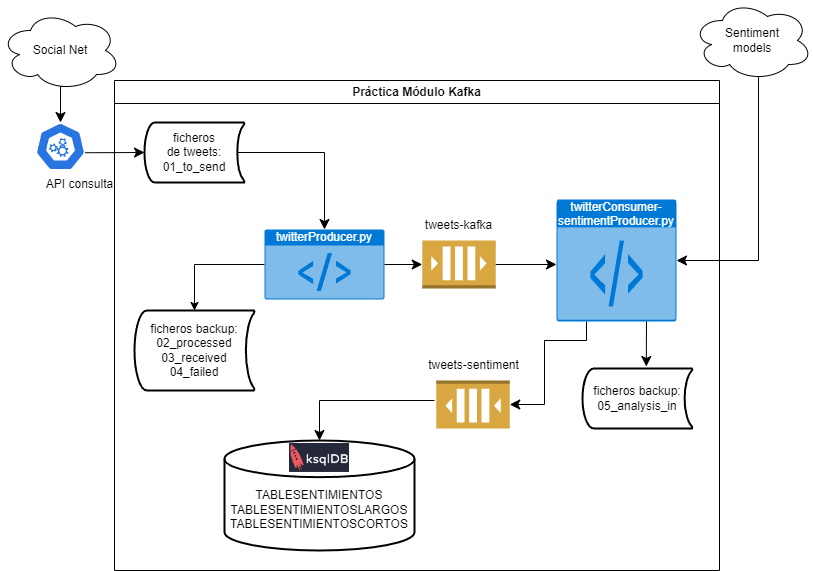

The diagram above was exported from draw.io. Its source (the exported page's mxGraphModel, read from the mxfile embedded in the PNG):
<mxGraphModel dx="1107" dy="721" grid="1" gridSize="10" guides="1" tooltips="1" connect="1" arrows="1" fold="1" page="1" pageScale="1" pageWidth="827" pageHeight="1169" math="0" shadow="0">
  <root>
    <mxCell id="0" />
    <mxCell id="1" parent="0" />
    <mxCell id="DAjA3YiHc4OwYBiMuZ5S-1" value="" style="outlineConnect=0;dashed=0;verticalLabelPosition=bottom;verticalAlign=top;align=center;html=1;shape=mxgraph.aws3.queue;fillColor=#D9A741;gradientColor=none;" parent="1" vertex="1">
      <mxGeometry x="422.75" y="260" width="73.5" height="48" as="geometry" />
    </mxCell>
    <mxCell id="DAjA3YiHc4OwYBiMuZ5S-2" value="" style="outlineConnect=0;dashed=0;verticalLabelPosition=bottom;verticalAlign=top;align=center;html=1;shape=mxgraph.aws3.queue;fillColor=#D9A741;gradientColor=none;rotation=-180;" parent="1" vertex="1">
      <mxGeometry x="436.75" y="400" width="73.5" height="48" as="geometry" />
    </mxCell>
    <mxCell id="DAjA3YiHc4OwYBiMuZ5S-3" value="ficheros&lt;div&gt;de tweets:&lt;/div&gt;&lt;div&gt;01_to_send&lt;/div&gt;" style="strokeWidth=2;html=1;shape=mxgraph.flowchart.stored_data;whiteSpace=wrap;" parent="1" vertex="1">
      <mxGeometry x="145" y="142" width="100" height="60" as="geometry" />
    </mxCell>
    <mxCell id="DAjA3YiHc4OwYBiMuZ5S-4" value="Social Net" style="ellipse;shape=cloud;whiteSpace=wrap;html=1;" parent="1" vertex="1">
      <mxGeometry x="1" y="30" width="120" height="80" as="geometry" />
    </mxCell>
    <mxCell id="DAjA3YiHc4OwYBiMuZ5S-7" value="" style="aspect=fixed;sketch=0;html=1;dashed=0;whitespace=wrap;fillColor=#2875E2;strokeColor=#ffffff;points=[[0.005,0.63,0],[0.1,0.2,0],[0.9,0.2,0],[0.5,0,0],[0.995,0.63,0],[0.72,0.99,0],[0.5,1,0],[0.28,0.99,0]];shape=mxgraph.kubernetes.icon2;prIcon=api" parent="1" vertex="1">
      <mxGeometry x="36" y="142" width="50" height="48" as="geometry" />
    </mxCell>
    <mxCell id="DAjA3YiHc4OwYBiMuZ5S-9" value="" style="edgeStyle=segmentEdgeStyle;endArrow=classic;html=1;curved=0;rounded=0;endSize=8;startSize=8;exitX=0.55;exitY=0.95;exitDx=0;exitDy=0;exitPerimeter=0;entryX=0.5;entryY=0;entryDx=0;entryDy=0;entryPerimeter=0;" parent="1" source="DAjA3YiHc4OwYBiMuZ5S-4" target="DAjA3YiHc4OwYBiMuZ5S-7" edge="1">
      <mxGeometry width="50" height="50" relative="1" as="geometry">
        <mxPoint x="390" y="370" as="sourcePoint" />
        <mxPoint x="62" y="130" as="targetPoint" />
      </mxGeometry>
    </mxCell>
    <mxCell id="DAjA3YiHc4OwYBiMuZ5S-11" value="API consulta" style="text;html=1;align=center;verticalAlign=middle;resizable=0;points=[];autosize=1;strokeColor=none;fillColor=none;" parent="1" vertex="1">
      <mxGeometry x="35" y="189" width="90" height="30" as="geometry" />
    </mxCell>
    <mxCell id="DAjA3YiHc4OwYBiMuZ5S-14" value="" style="edgeStyle=segmentEdgeStyle;endArrow=classic;html=1;curved=0;rounded=0;endSize=8;startSize=8;exitX=0.93;exitY=0.5;exitDx=0;exitDy=0;exitPerimeter=0;entryX=0.5;entryY=0;entryDx=0;entryDy=0;entryPerimeter=0;" parent="1" source="DAjA3YiHc4OwYBiMuZ5S-3" target="DAjA3YiHc4OwYBiMuZ5S-15" edge="1">
      <mxGeometry width="50" height="50" relative="1" as="geometry">
        <mxPoint x="685" y="280" as="sourcePoint" />
        <mxPoint x="295" y="180" as="targetPoint" />
        <Array as="points" />
      </mxGeometry>
    </mxCell>
    <mxCell id="DAjA3YiHc4OwYBiMuZ5S-18" value="" style="edgeStyle=orthogonalEdgeStyle;rounded=0;orthogonalLoop=1;jettySize=auto;html=1;entryX=0.5;entryY=0;entryDx=0;entryDy=0;entryPerimeter=0;" parent="1" source="DAjA3YiHc4OwYBiMuZ5S-15" target="DAjA3YiHc4OwYBiMuZ5S-19" edge="1">
      <mxGeometry relative="1" as="geometry">
        <mxPoint x="200" y="330" as="targetPoint" />
      </mxGeometry>
    </mxCell>
    <mxCell id="DAjA3YiHc4OwYBiMuZ5S-15" value="twitterProducer.py" style="html=1;whiteSpace=wrap;strokeColor=none;fillColor=#0079D6;labelPosition=center;verticalLabelPosition=middle;verticalAlign=top;align=center;fontSize=12;outlineConnect=0;spacingTop=-6;fontColor=#FFFFFF;sketch=0;shape=mxgraph.sitemap.script;" parent="1" vertex="1">
      <mxGeometry x="265" y="249" width="120" height="70" as="geometry" />
    </mxCell>
    <mxCell id="DAjA3YiHc4OwYBiMuZ5S-19" value="ficheros backup:&lt;div&gt;02_processed&lt;/div&gt;&lt;div&gt;03_received&lt;/div&gt;&lt;div&gt;04_failed&lt;/div&gt;" style="strokeWidth=2;html=1;shape=mxgraph.flowchart.stored_data;whiteSpace=wrap;" parent="1" vertex="1">
      <mxGeometry x="135" y="330" width="120" height="80" as="geometry" />
    </mxCell>
    <mxCell id="DAjA3YiHc4OwYBiMuZ5S-20" value="tweets-kafka" style="text;html=1;align=center;verticalAlign=middle;resizable=0;points=[];autosize=1;strokeColor=none;fillColor=none;" parent="1" vertex="1">
      <mxGeometry x="413.5" y="230" width="90" height="30" as="geometry" />
    </mxCell>
    <mxCell id="DAjA3YiHc4OwYBiMuZ5S-21" value="twitterConsumer-sentimentProducer.py" style="html=1;whiteSpace=wrap;strokeColor=none;fillColor=#0079D6;labelPosition=center;verticalLabelPosition=middle;verticalAlign=top;align=center;fontSize=12;outlineConnect=0;spacingTop=-6;fontColor=#FFFFFF;sketch=0;shape=mxgraph.sitemap.script;" parent="1" vertex="1">
      <mxGeometry x="557" y="219" width="120" height="122" as="geometry" />
    </mxCell>
    <mxCell id="DAjA3YiHc4OwYBiMuZ5S-22" value="ficheros backup:&lt;div&gt;05_analysis_in&lt;/div&gt;" style="strokeWidth=2;html=1;shape=mxgraph.flowchart.stored_data;whiteSpace=wrap;" parent="1" vertex="1">
      <mxGeometry x="583" y="388" width="110" height="60" as="geometry" />
    </mxCell>
    <mxCell id="DAjA3YiHc4OwYBiMuZ5S-23" value="&lt;div&gt;&lt;br&gt;&lt;/div&gt;&lt;div&gt;&lt;br&gt;&lt;/div&gt;TABLESENTIMIENTOS&lt;div&gt;TABLESENTIMIENTOSLARGOS&lt;/div&gt;&lt;div&gt;TABLESENTIMIENTOSCORTOS&lt;/div&gt;" style="strokeWidth=2;html=1;shape=mxgraph.flowchart.database;whiteSpace=wrap;" parent="1" vertex="1">
      <mxGeometry x="225" y="460" width="190" height="110" as="geometry" />
    </mxCell>
    <mxCell id="DAjA3YiHc4OwYBiMuZ5S-24" value="tweets-sentiment" style="text;html=1;align=center;verticalAlign=middle;resizable=0;points=[];autosize=1;strokeColor=none;fillColor=none;" parent="1" vertex="1">
      <mxGeometry x="418.5" y="370" width="110" height="30" as="geometry" />
    </mxCell>
    <mxCell id="DAjA3YiHc4OwYBiMuZ5S-27" value="" style="edgeStyle=segmentEdgeStyle;endArrow=classic;html=1;curved=0;rounded=0;endSize=8;startSize=8;exitX=1;exitY=0.5;exitDx=0;exitDy=0;exitPerimeter=0;entryX=0;entryY=0.5;entryDx=0;entryDy=0;entryPerimeter=0;" parent="1" source="DAjA3YiHc4OwYBiMuZ5S-15" target="DAjA3YiHc4OwYBiMuZ5S-1" edge="1">
      <mxGeometry width="50" height="50" relative="1" as="geometry">
        <mxPoint x="375" y="350" as="sourcePoint" />
        <mxPoint x="425" y="300" as="targetPoint" />
      </mxGeometry>
    </mxCell>
    <mxCell id="DAjA3YiHc4OwYBiMuZ5S-28" value="" style="edgeStyle=segmentEdgeStyle;endArrow=classic;html=1;curved=0;rounded=0;endSize=8;startSize=8;exitX=1;exitY=0.5;exitDx=0;exitDy=0;exitPerimeter=0;" parent="1" source="DAjA3YiHc4OwYBiMuZ5S-1" target="DAjA3YiHc4OwYBiMuZ5S-21" edge="1">
      <mxGeometry width="50" height="50" relative="1" as="geometry">
        <mxPoint x="375" y="350" as="sourcePoint" />
        <mxPoint x="425" y="300" as="targetPoint" />
      </mxGeometry>
    </mxCell>
    <mxCell id="DAjA3YiHc4OwYBiMuZ5S-29" value="" style="edgeStyle=segmentEdgeStyle;endArrow=classic;html=1;curved=0;rounded=0;endSize=8;startSize=8;exitX=0.25;exitY=1;exitDx=0;exitDy=0;exitPerimeter=0;entryX=0;entryY=0.5;entryDx=0;entryDy=0;entryPerimeter=0;" parent="1" source="DAjA3YiHc4OwYBiMuZ5S-21" target="DAjA3YiHc4OwYBiMuZ5S-2" edge="1">
      <mxGeometry width="50" height="50" relative="1" as="geometry">
        <mxPoint x="375" y="350" as="sourcePoint" />
        <mxPoint x="425" y="300" as="targetPoint" />
        <Array as="points">
          <mxPoint x="587" y="360" />
          <mxPoint x="545" y="360" />
          <mxPoint x="545" y="424" />
        </Array>
      </mxGeometry>
    </mxCell>
    <mxCell id="DAjA3YiHc4OwYBiMuZ5S-30" value="" style="edgeStyle=segmentEdgeStyle;endArrow=classic;html=1;curved=0;rounded=0;endSize=8;startSize=8;exitX=0.75;exitY=1;exitDx=0;exitDy=0;exitPerimeter=0;entryX=0.58;entryY=-0.033;entryDx=0;entryDy=0;entryPerimeter=0;" parent="1" source="DAjA3YiHc4OwYBiMuZ5S-21" target="DAjA3YiHc4OwYBiMuZ5S-22" edge="1">
      <mxGeometry width="50" height="50" relative="1" as="geometry">
        <mxPoint x="375" y="350" as="sourcePoint" />
        <mxPoint x="425" y="300" as="targetPoint" />
      </mxGeometry>
    </mxCell>
    <mxCell id="DAjA3YiHc4OwYBiMuZ5S-31" value="" style="edgeStyle=segmentEdgeStyle;endArrow=classic;html=1;curved=0;rounded=0;endSize=8;startSize=8;entryX=0.5;entryY=0;entryDx=0;entryDy=0;entryPerimeter=0;" parent="1" target="DAjA3YiHc4OwYBiMuZ5S-23" edge="1">
      <mxGeometry width="50" height="50" relative="1" as="geometry">
        <mxPoint x="435" y="420" as="sourcePoint" />
        <mxPoint x="425" y="300" as="targetPoint" />
      </mxGeometry>
    </mxCell>
    <mxCell id="DAjA3YiHc4OwYBiMuZ5S-32" value="Práctica Módulo Kafka" style="swimlane;whiteSpace=wrap;html=1;" parent="1" vertex="1">
      <mxGeometry x="115" y="100" width="605" height="490" as="geometry" />
    </mxCell>
    <mxCell id="yAmPEuZ9SXsbsg-4xPMz-1" value="" style="shape=image;imageAspect=0;aspect=fixed;verticalLabelPosition=bottom;verticalAlign=top;image=data:image/png,(base64 omitted: 32816 chars);" vertex="1" parent="DAjA3YiHc4OwYBiMuZ5S-32">
      <mxGeometry x="175" y="363" width="60" height="28.96" as="geometry" />
    </mxCell>
    <mxCell id="yAmPEuZ9SXsbsg-4xPMz-3" value="" style="endArrow=classic;html=1;rounded=0;fontSize=12;startSize=8;endSize=8;curved=1;exitX=0.995;exitY=0.63;exitDx=0;exitDy=0;exitPerimeter=0;entryX=0;entryY=0.5;entryDx=0;entryDy=0;entryPerimeter=0;" edge="1" parent="1" source="DAjA3YiHc4OwYBiMuZ5S-7" target="DAjA3YiHc4OwYBiMuZ5S-3">
      <mxGeometry width="50" height="50" relative="1" as="geometry">
        <mxPoint x="440" y="280" as="sourcePoint" />
        <mxPoint x="490" y="230" as="targetPoint" />
      </mxGeometry>
    </mxCell>
    <mxCell id="yAmPEuZ9SXsbsg-4xPMz-4" value="Sentiment&lt;div&gt;models&lt;/div&gt;" style="ellipse;shape=cloud;whiteSpace=wrap;html=1;" vertex="1" parent="1">
      <mxGeometry x="693" y="20" width="120" height="80" as="geometry" />
    </mxCell>
    <mxCell id="yAmPEuZ9SXsbsg-4xPMz-5" value="" style="edgeStyle=segmentEdgeStyle;endArrow=classic;html=1;curved=0;rounded=0;endSize=8;startSize=8;fontSize=12;exitX=0.55;exitY=0.95;exitDx=0;exitDy=0;exitPerimeter=0;entryX=1;entryY=0.5;entryDx=0;entryDy=0;entryPerimeter=0;" edge="1" parent="1" source="yAmPEuZ9SXsbsg-4xPMz-4" target="DAjA3YiHc4OwYBiMuZ5S-21">
      <mxGeometry width="50" height="50" relative="1" as="geometry">
        <mxPoint x="440" y="280" as="sourcePoint" />
        <mxPoint x="490" y="230" as="targetPoint" />
        <Array as="points">
          <mxPoint x="759" y="280" />
        </Array>
      </mxGeometry>
    </mxCell>
  </root>
</mxGraphModel>